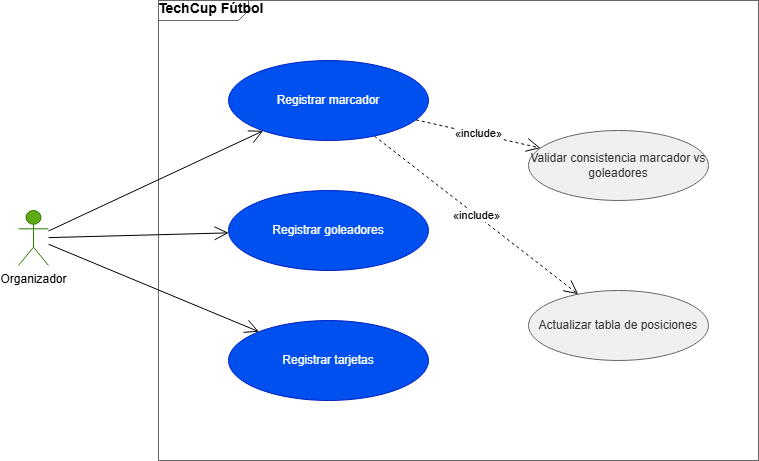

The diagram above was exported from draw.io. Its source (the exported page's mxGraphModel, read from the mxfile embedded in the PNG):
<mxGraphModel dx="994" dy="538" grid="1" gridSize="10" guides="1" tooltips="1" connect="1" arrows="1" fold="1" page="1" pageScale="1" pageWidth="1169" pageHeight="827" math="0" shadow="0">
  <root>
    <mxCell id="0" />
    <mxCell id="1" parent="0" />
    <mxCell id="sys" parent="1" style="shape=mxgraph.sysml.package;html=1;overflow=fill;whiteSpace=wrap;fillColor=none;strokeColor=#666666;fontStyle=1;fontSize=14;verticalAlign=top;align=left;spacingLeft=10;spacingTop=5;" value="TechCup Fútbol" vertex="1">
      <mxGeometry height="460" width="600" x="180" y="20" as="geometry" />
    </mxCell>
    <mxCell id="a1" parent="1" style="shape=umlActor;verticalLabelPosition=bottom;verticalAlign=top;html=1;outlineConnect=0;fillColor=#60a917;fontColor=#000000;strokeColor=#2D7600;" value="Organizador" vertex="1">
      <mxGeometry height="55" width="30" x="40" y="230" as="geometry" />
    </mxCell>
    <mxCell id="uc1" parent="1" style="ellipse;whiteSpace=wrap;html=1;fillColor=#0050ef;fontColor=#ffffff;strokeColor=#001DBC;" value="Registrar marcador" vertex="1">
      <mxGeometry height="80" width="200" x="250" y="80" as="geometry" />
    </mxCell>
    <mxCell id="uc2" parent="1" style="ellipse;whiteSpace=wrap;html=1;fillColor=#0050ef;fontColor=#ffffff;strokeColor=#001DBC;" value="Registrar goleadores" vertex="1">
      <mxGeometry height="80" width="200" x="250" y="210" as="geometry" />
    </mxCell>
    <mxCell id="uc3" parent="1" style="ellipse;whiteSpace=wrap;html=1;fillColor=#0050ef;fontColor=#ffffff;strokeColor=#001DBC;" value="Registrar tarjetas" vertex="1">
      <mxGeometry height="80" width="200" x="250" y="340" as="geometry" />
    </mxCell>
    <mxCell id="uc4" parent="1" style="ellipse;whiteSpace=wrap;html=1;fillColor=#f0f0f0;fontColor=#333333;strokeColor=#666666;" value="Validar consistencia marcador vs goleadores" vertex="1">
      <mxGeometry height="70" width="180" x="550" y="150" as="geometry" />
    </mxCell>
    <mxCell id="uc5" parent="1" style="ellipse;whiteSpace=wrap;html=1;fillColor=#f0f0f0;fontColor=#333333;strokeColor=#666666;" value="Actualizar tabla de posiciones" vertex="1">
      <mxGeometry height="70" width="180" x="550" y="310" as="geometry" />
    </mxCell>
    <mxCell id="e1" edge="1" parent="1" source="a1" style="endArrow=open;endSize=12;html=1;" target="uc1" value="">
      <mxGeometry relative="1" as="geometry" />
    </mxCell>
    <mxCell id="e2" edge="1" parent="1" source="a1" style="endArrow=open;endSize=12;html=1;" target="uc2" value="">
      <mxGeometry relative="1" as="geometry" />
    </mxCell>
    <mxCell id="e3" edge="1" parent="1" source="a1" style="endArrow=open;endSize=12;html=1;" target="uc3" value="">
      <mxGeometry relative="1" as="geometry" />
    </mxCell>
    <mxCell id="e4" edge="1" parent="1" source="uc1" style="endArrow=open;endSize=12;dashed=1;html=1;" target="uc4" value="«include»">
      <mxGeometry relative="1" as="geometry" />
    </mxCell>
    <mxCell id="e5" edge="1" parent="1" source="uc1" style="endArrow=open;endSize=12;dashed=1;html=1;" target="uc5" value="«include»">
      <mxGeometry relative="1" as="geometry" />
    </mxCell>
  </root>
</mxGraphModel>